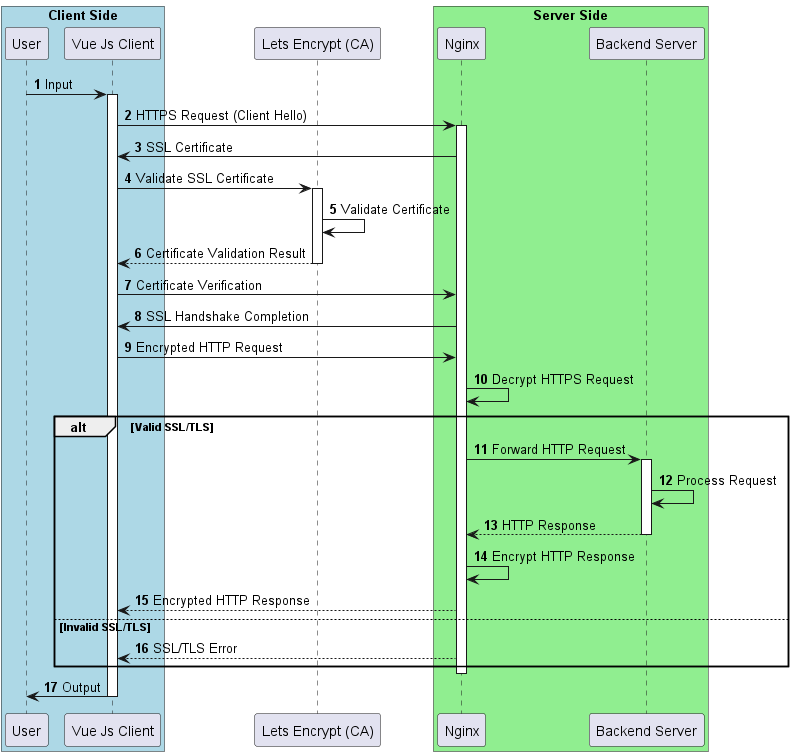

The diagram above was rendered by PlantUML. Its source (embedded in the PNG):
@startuml

box "Client Side" #LightBlue
    participant "User" as User
    participant "Vue Js Client" as Client
end box
participant "Lets Encrypt (CA)" as CA
box "Server Side" #LightGreen
    participant "Nginx" as Nginx
    participant "Backend Server" as Backend
end box

autonumber

User -> Client: Input
activate Client
Client -> Nginx: HTTPS Request (Client Hello)
activate Nginx


Nginx -> Client: SSL Certificate
Client -> CA: Validate SSL Certificate
activate CA
CA -> CA: Validate Certificate
CA --> Client: Certificate Validation Result
deactivate CA

Client -> Nginx: Certificate Verification
Nginx -> Client: SSL Handshake Completion

Client -> Nginx: Encrypted HTTP Request
Nginx -> Nginx: Decrypt HTTPS Request

alt Valid SSL/TLS
    Nginx -> Backend: Forward HTTP Request
    activate Backend
    Backend -> Backend: Process Request
    Backend --> Nginx: HTTP Response
    deactivate Backend

    Nginx -> Nginx: Encrypt HTTP Response
    Nginx --> Client: Encrypted HTTP Response
else Invalid SSL/TLS
    Nginx --> Client: SSL/TLS Error
end

deactivate Nginx

Client -> User: Output
deactivate Client
@enduml